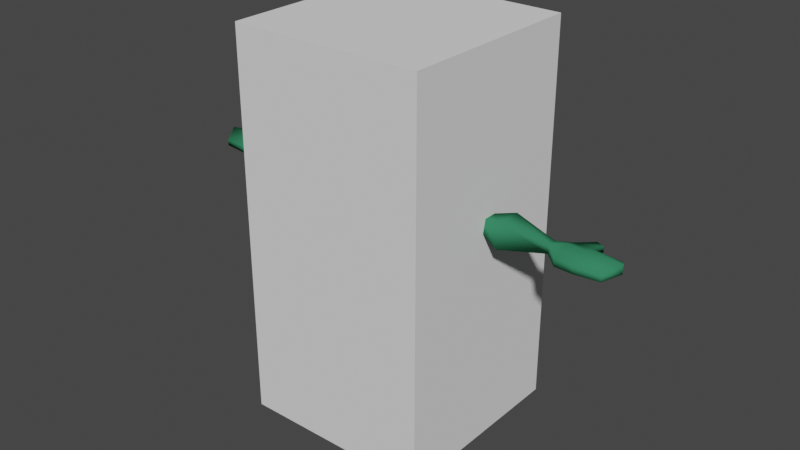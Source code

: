 # Source: kappa2.blend  (saved by Blender 2.92.15; exported with 4.5.12 LTS)
import bpy
from mathutils import Matrix  # noqa: F401  (used for matrix-valued properties, if any)

bpy.ops.wm.read_factory_settings(use_empty=True)
scene = bpy.context.scene
scene.name = 'Scene'

# ---- collections
col_collection = bpy.data.collections.new('Collection'); scene.collection.children.link(col_collection)

# ---- materials (node trees are filled in below, after node groups)
mat_skin = bpy.data.materials.new('Skin')
mat_skin.alpha_threshold = 0.0
mat_skin.use_transparent_shadow = False
mat_skin.line_color = (0.0, 0.0, 0.0, 1.0)
mat_beak = bpy.data.materials.new('Beak')
mat_beak.use_transparent_shadow = False
mat_shell = bpy.data.materials.new('Shell')
mat_shell.use_transparent_shadow = False

# ---- node groups
ng_auto_smooth = bpy.data.node_groups.new('Auto Smooth', 'GeometryNodeTree')
_s = ng_auto_smooth.interface.new_socket(name='Geometry', in_out='OUTPUT', socket_type='NodeSocketGeometry')
_s = ng_auto_smooth.interface.new_socket(name='Geometry', in_out='INPUT', socket_type='NodeSocketGeometry')
_s = ng_auto_smooth.interface.new_socket(name='Angle', in_out='INPUT', socket_type='NodeSocketFloat')
_s.subtype = 'ANGLE'
_s.min_value = 0.0
_s.max_value = 3.142
ng_auto_smooth.is_modifier = True
_N = ng_auto_smooth.nodes; _L = ng_auto_smooth.links
n0 = _N.new('NodeGroupOutput'); n0.name = 'Group Output'; n0.location = (480, -100)
n1 = _N.new('NodeGroupInput'); n1.name = 'Group Input'; n1.location = (-420, -300)
n2 = _N.new('NodeGroupInput'); n2.name = 'Group Input.001'; n2.location = (-60, -100)
n3 = _N.new('GeometryNodeSetShadeSmooth'); n3.name = 'Set Shade Smooth'; n3.location = (120, -100)
n3.domain = 'EDGE'
n4 = _N.new('GeometryNodeSetShadeSmooth'); n4.name = 'Set Shade Smooth.001'; n4.location = (300, -100)
n5 = _N.new('GeometryNodeInputMeshEdgeAngle'); n5.name = 'Edge Angle'; n5.location = (-420, -220)
n6 = _N.new('GeometryNodeInputEdgeSmooth'); n6.name = 'Is Edge Smooth'; n6.location = (-60, -160)
n7 = _N.new('GeometryNodeInputShadeSmooth'); n7.name = 'Is Face Smooth'; n7.location = (-240, -340)
n8 = _N.new('FunctionNodeBooleanMath'); n8.name = 'Boolean Math'; n8.location = (-60, -220)
n9 = _N.new('FunctionNodeCompare'); n9.name = 'Compare'; n9.location = (-240, -180)
n9.operation = 'LESS_EQUAL'
_L.new(n5.outputs[0], n9.inputs[0])
_L.new(n4.outputs[0], n0.inputs[0])
_L.new(n1.outputs[1], n9.inputs[1])
_L.new(n9.outputs[0], n8.inputs[0])
_L.new(n7.outputs[0], n8.inputs[1])
_L.new(n2.outputs[0], n3.inputs[0])
_L.new(n6.outputs[0], n3.inputs[1])
_L.new(n3.outputs[0], n4.inputs[0])
_L.new(n8.outputs[0], n3.inputs[2])
n0.is_active_output = True

# ---- material node trees
mat_skin.use_nodes = True; mat_skin.node_tree.nodes.clear()
_N = mat_skin.node_tree.nodes; _L = mat_skin.node_tree.links
n0 = _N.new('ShaderNodeOutputMaterial'); n0.name = 'Material Output'; n0.location = (300, 300)
n1 = _N.new('ShaderNodeBsdfPrincipled'); n1.name = 'Principled BSDF'; n1.location = (10, 300)
n1.distribution = 'GGX'
n1.subsurface_method = 'BURLEY'
n1.inputs[0].default_value = (0.03555, 0.2079, 0.1039, 1.0)
n1.inputs[3].default_value = 1.45
n1.inputs[13].default_value = 0.0
n1.inputs[27].default_value = (0.0, 0.0, 0.0, 1.0)
n1.inputs[28].default_value = 1.0
_L.new(n1.outputs[0], n0.inputs[0])
n0.is_active_output = True
mat_beak.use_nodes = True; mat_beak.node_tree.nodes.clear()
_N = mat_beak.node_tree.nodes; _L = mat_beak.node_tree.links
n0 = _N.new('ShaderNodeBsdfPrincipled'); n0.name = 'Principled BSDF'; n0.location = (10, 300)
n0.distribution = 'GGX'
n0.subsurface_method = 'BURLEY'
n0.inputs[0].default_value = (0.3032, 0.2503, 0.08687, 1.0)
n0.inputs[2].default_value = 1.0
n0.inputs[3].default_value = 1.45
n0.inputs[13].default_value = 0.25
n0.inputs[27].default_value = (0.0, 0.0, 0.0, 1.0)
n0.inputs[28].default_value = 1.0
n1 = _N.new('ShaderNodeOutputMaterial'); n1.name = 'Material Output'; n1.location = (300, 300)
_L.new(n0.outputs[0], n1.inputs[0])
n1.is_active_output = True
mat_shell.use_nodes = True; mat_shell.node_tree.nodes.clear()
_N = mat_shell.node_tree.nodes; _L = mat_shell.node_tree.links
n0 = _N.new('ShaderNodeBsdfPrincipled'); n0.name = 'Principled BSDF'; n0.location = (10, 300)
n0.distribution = 'GGX'
n0.subsurface_method = 'BURLEY'
n0.inputs[0].default_value = (0.0167, 0.03106, 0.02322, 1.0)
n0.inputs[2].default_value = 1.0
n0.inputs[3].default_value = 1.45
n0.inputs[13].default_value = 0.2
n0.inputs[27].default_value = (0.0, 0.0, 0.0, 1.0)
n0.inputs[28].default_value = 1.0
n1 = _N.new('ShaderNodeOutputMaterial'); n1.name = 'Material Output'; n1.location = (300, 300)
_L.new(n0.outputs[0], n1.inputs[0])
n1.is_active_output = True

# ---- world
world_world = bpy.data.worlds.new('World'); scene.world = world_world
world_world.use_nodes = True; world_world.node_tree.nodes.clear()
_N = world_world.node_tree.nodes; _L = world_world.node_tree.links
n0 = _N.new('ShaderNodeOutputWorld'); n0.name = 'World Output'; n0.location = (300, 300)
n1 = _N.new('ShaderNodeBackground'); n1.name = 'Background'; n1.location = (10, 300)
n1.inputs[0].default_value = (0.05088, 0.05088, 0.05088, 1.0)
_L.new(n1.outputs[0], n0.inputs[0])
n0.is_active_output = True
world_world.color = (0.05088, 0.05088, 0.05088)
world_world.use_sun_shadow = False
world_world.sun_shadow_jitter_overblur = 0.0

# ---- meshes
me_cube = bpy.data.meshes.new('Cube')
me_cube.from_pydata([(1.273e-17, 0.5466, 0.7087), (0.0, 0.763, -4.371e-08), (0.0, 0.6039, -0.7071), (0.4172, 0.1911, 0.7892), (0.5027, 0.2216, 0.5607), (0.4467, 0.1695, -0.737), (0.4978, -0.08024, 0.8463), (0.5824, -0.1125, 0.5737), (0.3863, -0.1715, -0.7485), (-1.079e-07, -0.7305, 1.005), (-1.627e-07, -1.0, 0.204), (-1.031e-07, -0.7071, -0.7071), (-2.384e-07, 0.302, -0.8707), (-4.172e-07, -0.3536, -0.8707), (2.66e-08, 0.4247, 0.8347), (1.192e-07, -0.2409, 1.279), (0.5303, -0.3353, 1.005), (0.7636, -0.5, 0.204), (1.726, 0.1812, 0.761), (1.721, 0.1848, 0.5433), (1.726, -0.03474, 0.761), (1.721, -0.0772, 0.5433), (2.962, 0.1383, 0.7106), (2.959, 0.1409, 0.5553), (2.962, -0.01563, 0.7106), (2.959, -0.04591, 0.5553), (0.51, -0.3536, -0.7071), (0.51, 0.302, -0.7071), (0.1726, 0.2211, -0.8294), (0.1122, -0.1199, -0.8408), (0.289, 0.09125, -3.012), (0.2284, -0.1856, -3.097), (0.4818, -0.2198, -3.106), (0.5423, 0.05704, -3.022), (0.26, 0.3783, -3.199), (0.04743, -0.3221, -3.552), (0.5971, -0.3836, -3.552), (0.7521, 0.3253, -3.294), (0.2883, 0.9924, -3.343), (0.2783, 1.128, -3.552), (1.027, 0.7648, -3.552), (0.9355, 0.6445, -3.394), (0.2439, 0.1985, -1.767), (0.2597, 0.1851, -1.997), (0.2087, -0.1261, -2.069), (0.1746, -0.12, -1.689), (0.406, -0.1615, -1.693), (0.4174, -0.1631, -2.079), (0.4666, 0.1482, -2.007), (0.4614, 0.1591, -1.777), (0.2261, 0.2273, -1.881), (0.1991, -0.09897, -1.882), (0.4115, -0.1369, -1.892), (0.5005, 0.178, -1.894), (0.08164, -0.1448, -1.329), (0.1475, 0.3292, -1.201), (0.5461, 0.2254, -1.13), (0.4386, -0.2416, -1.261), (0.1766, 0.2362, -2.282), (0.587, 0.1777, -2.3), (0.07944, -0.2552, -2.474), (0.491, -0.3135, -2.491), (0.7063, 0.2726, 0.4885), (0.7196, -0.1754, 0.4907), (0.7331, 0.307, 0.9161), (0.7331, -0.1373, 0.9161), (1.31, 0.2745, 0.4841), (1.301, 0.2682, 0.8585), (1.301, -0.1049, 0.8585), (1.31, -0.1782, 0.4841), (2.137, 0.3027, 0.4217), (2.137, -0.2335, 0.4217), (2.147, 0.2952, 0.8672), (2.147, -0.1466, 0.8672), (1.021, -0.1359, 0.5293), (1.021, 0.238, 0.5293), (1.032, 0.2328, 0.837), (1.032, -0.07531, 0.837), (3.196, 0.2924, 0.6986), (3.194, 0.2995, 0.5433), (3.195, -0.2454, 0.6641), (3.192, -0.2454, 0.5088), (3.524, 0.2933, 0.6986), (3.522, 0.3004, 0.5433), (3.537, -0.2569, 0.6412), (3.535, -0.2569, 0.5031), (4.068, 0.2651, 0.6738), (4.065, 0.272, 0.5681), (3.993, -0.2104, 0.6164), (3.99, -0.2104, 0.5107), (3.447, 0.5792, 0.6738), (3.446, 0.5864, 0.5681), (3.597, 0.5152, 0.6738), (3.596, 0.5225, 0.5681), (3.195, 0.09064, 0.7606), (4.162, 0.1067, 0.7358), (4.158, 0.1088, 0.5681), (3.554, 0.09333, 0.7606), (3.544, 0.08124, 0.5727), (3.271, 0.08226, 0.4667), (0.2167, 0.2649, 0.8934), (0.2189, 0.0817, 0.9944), (8.23e-08, -0.05946, 1.07), (5.963e-08, -0.003711, 1.264), (2.66e-08, 0.4165, 1.174), (0.1644, 0.2945, 1.176), (0.1829, 0.1067, 1.185), (-2.785e-09, 1.016, 2.227), (-1.49e-08, 1.144, 1.63), (3.865e-09, 0.8358, 1.188), (0.5657, 0.8773, 1.877), (0.523, 0.8213, 1.387), (0.578, -0.0888, 1.871), (0.5125, -0.02316, 1.431), (-2.086e-07, -0.3302, 1.938), (-1.341e-07, -0.2796, 1.409), (0.6651, 0.362, 1.335), (0.712, 0.3729, 1.82), (-1.49e-08, 1.026, 1.338), (-1.49e-08, 1.281, 1.518), (-1.49e-08, 1.416, 1.271), (0.3601, 1.107, 1.332), (-1.49e-08, 1.16, 1.828), (0.0, 1.268, 1.284), (0.0, 1.036, 1.199), (0.4019, 0.9478, 1.339), (0.4131, 0.7292, 1.212), (1.716e-08, 0.5906, 1.13), (1.023e-07, -0.1108, 1.089), (0.51, -0.2505, -0.7071), (-3.865e-07, -0.2409, -0.8707), (-2.98e-08, 0.7613, 2.397), (-1.341e-07, 0.08562, 2.397), (0.3648, 0.4321, 2.397), (0.284, 0.6718, 2.397), (0.2736, 0.1915, 2.397), (1.49e-08, 0.6944, 2.271), (0.0, 0.4426, 2.191), (-1.49e-08, 0.15, 2.271), (0.2716, 0.4366, 2.271), (0.2003, 0.6371, 2.271), (0.1955, 0.2275, 2.271), (0.3564, 0.3342, 0.7839), (0.5994, 0.4031, -4.371e-08), (0.5052, -0.2027, 0.9544), (0.7636, -0.3233, 0.1624), (0.5634, 0.4173, 2.228), (0.5634, 0.4173, 2.228), (0.446, 0.7756, 2.24), (-1.609e-07, -0.1233, 2.27), (-1.609e-07, -0.1233, 2.27), (0.4495, 0.05998, 2.245), (0.4495, 0.05998, 2.245)], [], [(2, 1, 143, 27), (59, 61, 32, 33), (1, 0, 142, 143), (27, 143, 145, 129), (69, 66, 19, 21), (26, 17, 10, 11), (17, 16, 9, 10), (27, 12, 2), (11, 13, 26), (16, 15, 9), (71, 70, 23, 25), (66, 67, 18, 19), (67, 68, 20, 18), (68, 69, 21, 20), (25, 23, 99, 81), (70, 72, 22, 23), (72, 73, 24, 22), (73, 71, 25, 24), (8, 5, 27, 129), (28, 29, 130, 12), (29, 8, 129, 130), (5, 28, 12, 27), (61, 60, 31, 32), (58, 59, 33, 30), (60, 58, 30, 31), (30, 33, 37, 34), (55, 56, 49, 42), (56, 57, 46, 49), (57, 54, 45, 46), (36, 35, 39, 40), (33, 32, 36, 37), (32, 31, 35, 36), (31, 30, 34, 35), (39, 38, 41, 40), (35, 34, 38, 39), (34, 37, 41, 38), (37, 36, 40, 41), (50, 51, 45, 42), (52, 53, 49, 46), (52, 51, 44, 47), (50, 53, 48, 43), (54, 55, 42, 45), (42, 49, 53, 50), (46, 45, 51, 52), (47, 48, 53, 52), (43, 44, 51, 50), (29, 28, 55, 54), (8, 29, 54, 57), (5, 8, 57, 56), (28, 5, 56, 55), (44, 43, 58, 60), (43, 48, 59, 58), (47, 44, 60, 61), (48, 47, 61, 59), (6, 7, 63, 65), (3, 6, 65, 64), (4, 3, 64, 62), (7, 4, 62, 63), (77, 74, 69, 68), (76, 77, 68, 67), (75, 76, 67, 66), (74, 75, 66, 69), (20, 21, 71, 73), (18, 20, 73, 72), (19, 18, 72, 70), (21, 19, 70, 71), (63, 62, 75, 74), (62, 64, 76, 75), (64, 65, 77, 76), (65, 63, 74, 77), (81, 99, 98, 85), (23, 22, 78, 79), (22, 94, 78), (24, 25, 81, 80), (82, 97, 95, 86), (79, 78, 90, 91), (78, 94, 97, 82), (80, 81, 85, 84), (87, 86, 95, 96), (84, 85, 89, 88), (85, 98, 96, 89), (83, 82, 86, 87), (91, 90, 92, 93), (78, 82, 92, 90), (83, 79, 91, 93), (82, 83, 93, 92), (97, 94, 80, 84), (95, 97, 84, 88), (96, 95, 88, 89), (94, 22, 24, 80), (99, 23, 79), (96, 98, 83, 87), (98, 99, 79, 83), (0, 14, 100, 142), (144, 101, 102, 128), (102, 101, 106, 103), (100, 14, 104, 105), (101, 100, 105, 106), (111, 109, 124, 125), (116, 117, 112, 113), (133, 134, 140, 139), (117, 147, 151, 112), (113, 112, 114, 115), (112, 151, 149, 114), (105, 126, 111, 116), (110, 148, 147, 117), (107, 131, 134, 148), (111, 110, 117, 116), (119, 121, 120), (111, 118, 120, 121), (108, 111, 121, 119), (108, 122, 110, 111), (110, 122, 107, 148), (124, 123, 125), (118, 111, 125, 123), (106, 113, 115, 103), (105, 104, 127, 126), (113, 106, 105, 116), (111, 126, 109), (126, 127, 109), (142, 100, 101, 144), (16, 144, 128, 15), (129, 145, 17, 26), (144, 16, 17, 145), (130, 129, 26, 13), (132, 135, 141, 138), (133, 135, 152, 146), (148, 134, 133, 146), (152, 135, 132, 150), (137, 138, 141), (139, 140, 137), (135, 133, 139, 141), (134, 131, 136, 140), (137, 140, 136), (141, 139, 137), (3, 4, 143, 142), (7, 6, 144, 145), (6, 3, 142, 144), (4, 7, 145, 143)])
me_cube.polygons.foreach_set('use_smooth', [True] * 139)
me_cube.polygons.foreach_set('material_index', [1, 0, 1, 1, 0, 2, 2, 1, 2, 2, 0, 0, 0, 0, 0, 0, 0, 0, 0, 0, 0, 0, 0, 0, 0, 0, 0, 0, 0, 0, 0, 0, 0, 0, 0, 0, 0, 0, 0, 0, 0, 0, 0, 0, 0, 0, 0, 0, 0, 0, 0, 0, 0, 0, 0, 0, 0, 0, 0, 0, 0, 0, 0, 0, 0, 0, 0, 0, 0, 0, 0, 0, 0, 0, 0, 0, 0, 0, 0, 0, 0, 0, 0, 0, 0, 0, 0, 0, 0, 0, 0, 0, 0, 1, 0, 0, 0, 0, 1, 0, 0, 0, 0, 0, 0, 0, 0, 0, 1, 1, 1, 0, 0, 1, 1, 0, 0, 0, 0, 0, 0, 2, 2, 2, 2, 0, 0, 0, 0, 0, 0, 0, 0, 0, 0, 1, 1, 1, 1])
_k = set([(6, 7), (13, 26), (15, 16), (16, 17), (17, 26), (108, 111), (111, 121), (120, 121), (128, 144), (129, 130), (129, 145), (131, 134), (132, 135), (133, 134), (133, 135), (144, 145)])
me_cube.attributes.new('sharp_edge', 'BOOLEAN', 'EDGE').data.foreach_set('value', [ (min(e.vertices), max(e.vertices)) in _k for e in me_cube.edges])
_uv = me_cube.uv_layers.new(name='UVMap')
_uv.uv.foreach_set('vector', [0.6667, 0.25, 0.6667, 0.5, 0.5155, 0.5, 0.5, 0.25, 0.5175, 0.25, 0.4287, 0.25, 0.4287, 0.25, 0.5175, 0.25, 0.6667, 0.5, 0.6667, 0.75, 0.5324, 0.75, 0.5155, 0.5, 0.5, 0.25, 0.5155, 0.5, 0.3673, 0.5, 0.3595, 0.25, 0.3778, 0.5715, 0.4559, 0.5715, 0.4561, 0.5668, 0.3776, 0.5659, 0.3333, 0.25, 0.3333, 0.5, 0.1667, 0.5, 0.1667, 0.25, 0.3333, 0.5, 0.3333, 0.73, 0.1667, 0.73, 0.1667, 0.5, 0.5, 0.25, 0.6667, 0.25, 0.5, 0.25, 1.0, 0.25, 0.6667, 0.25, 0.3333, 0.25, 0.3333, 0.73, 0.6667, 0.75, 0.2941, 0.75, 0.3766, 0.535, 0.4569, 0.5406, 0.4559, 0.5715, 0.3778, 0.5715, 0.4559, 0.5715, 0.4525, 0.6785, 0.4524, 0.6831, 0.4561, 0.5668, 0.4525, 0.6785, 0.3812, 0.6785, 0.3813, 0.6822, 0.4524, 0.6831, 0.3812, 0.6785, 0.3778, 0.5715, 0.3776, 0.5659, 0.3813, 0.6822, 0.3778, 0.5715, 0.4559, 0.5715, 0.4218, 0.5715, 0.3778, 0.5715, 0.4569, 0.5406, 0.4516, 0.7083, 0.4525, 0.6785, 0.4559, 0.5715, 0.4516, 0.7083, 0.3819, 0.7026, 0.3812, 0.6785, 0.4525, 0.6785, 0.3819, 0.7026, 0.3766, 0.535, 0.3778, 0.5715, 0.3812, 0.6785, 0.4287, 0.25, 0.5175, 0.25, 0.5, 0.25, 0.3999, 0.25, 0.6206, 0.25, 0.5998, 0.25, 0.664, 0.25, 0.6667, 0.25, 0.5998, 0.25, 0.4287, 0.25, 0.3999, 0.25, 0.6349, 0.25, 0.5175, 0.25, 0.6206, 0.25, 0.6667, 0.25, 0.5, 0.25, 0.4287, 0.25, 0.5998, 0.25, 0.5998, 0.25, 0.4287, 0.25, 0.6206, 0.25, 0.5175, 0.25, 0.5175, 0.25, 0.6206, 0.25, 0.5998, 0.25, 0.6206, 0.25, 0.6206, 0.25, 0.5998, 0.25, 0.6206, 0.25, 0.5175, 0.25, 0.5175, 0.25, 0.6206, 0.25, 0.6355, 0.25, 0.5027, 0.25, 0.5175, 0.25, 0.6206, 0.25, 0.5027, 0.25, 0.4084, 0.25, 0.4287, 0.25, 0.5175, 0.25, 0.4084, 0.25, 0.6202, 0.25, 0.5998, 0.25, 0.4287, 0.25, 0.4287, 0.25, 0.5998, 0.25, 0.5998, 0.25, 0.4287, 0.25, 0.5175, 0.25, 0.4287, 0.25, 0.4287, 0.25, 0.5175, 0.25, 0.4287, 0.25, 0.5998, 0.25, 0.5998, 0.25, 0.4287, 0.25, 0.5998, 0.25, 0.6206, 0.25, 0.6206, 0.25, 0.5998, 0.25, 0.5998, 0.25, 0.6206, 0.25, 0.5175, 0.25, 0.4287, 0.25, 0.5998, 0.25, 0.6206, 0.25, 0.6206, 0.25, 0.5998, 0.25, 0.6206, 0.25, 0.5175, 0.25, 0.5175, 0.25, 0.6206, 0.25, 0.5175, 0.25, 0.4287, 0.25, 0.4287, 0.25, 0.5175, 0.25, 0.6206, 0.25, 0.5998, 0.25, 0.5998, 0.25, 0.6206, 0.25, 0.4287, 0.25, 0.5175, 0.25, 0.5175, 0.25, 0.4287, 0.25, 0.4287, 0.25, 0.5998, 0.25, 0.5998, 0.25, 0.4287, 0.25, 0.6206, 0.25, 0.5175, 0.25, 0.5175, 0.25, 0.6206, 0.25, 0.6202, 0.25, 0.6355, 0.25, 0.6206, 0.25, 0.5998, 0.25, 0.6206, 0.25, 0.5175, 0.25, 0.5175, 0.25, 0.6206, 0.25, 0.4287, 0.25, 0.5998, 0.25, 0.5998, 0.25, 0.4287, 0.25, 0.4287, 0.25, 0.5175, 0.25, 0.5175, 0.25, 0.4287, 0.25, 0.6206, 0.25, 0.5998, 0.25, 0.5998, 0.25, 0.6206, 0.25, 0.5998, 0.25, 0.6206, 0.25, 0.6355, 0.25, 0.6202, 0.25, 0.4287, 0.25, 0.5998, 0.25, 0.6202, 0.25, 0.4084, 0.25, 0.5175, 0.25, 0.4287, 0.25, 0.4084, 0.25, 0.5027, 0.25, 0.6206, 0.25, 0.5175, 0.25, 0.5027, 0.25, 0.6355, 0.25, 0.5998, 0.25, 0.6206, 0.25, 0.6206, 0.25, 0.5998, 0.25, 0.6206, 0.25, 0.5175, 0.25, 0.5175, 0.25, 0.6206, 0.25, 0.4287, 0.25, 0.5998, 0.25, 0.5998, 0.25, 0.4287, 0.25, 0.5175, 0.25, 0.4287, 0.25, 0.4287, 0.25, 0.5175, 0.25, 0.3812, 0.6785, 0.3787, 0.583, 0.3779, 0.5734, 0.3812, 0.6785, 0.4525, 0.6785, 0.3812, 0.6785, 0.3812, 0.6785, 0.4525, 0.6785, 0.4547, 0.5851, 0.4525, 0.6785, 0.4525, 0.6785, 0.4557, 0.5738, 0.3787, 0.583, 0.4547, 0.5851, 0.4557, 0.5738, 0.3779, 0.5734, 0.3812, 0.6785, 0.3778, 0.5715, 0.3778, 0.5715, 0.3812, 0.6785, 0.4525, 0.6785, 0.3812, 0.6785, 0.3812, 0.6785, 0.4525, 0.6785, 0.4559, 0.5715, 0.4525, 0.6785, 0.4525, 0.6785, 0.4559, 0.5715, 0.3778, 0.5715, 0.4559, 0.5715, 0.4559, 0.5715, 0.3778, 0.5715, 0.3813, 0.6822, 0.3776, 0.5659, 0.3766, 0.535, 0.3819, 0.7026, 0.4524, 0.6831, 0.3813, 0.6822, 0.3819, 0.7026, 0.4516, 0.7083, 0.4561, 0.5668, 0.4524, 0.6831, 0.4516, 0.7083, 0.4569, 0.5406, 0.3776, 0.5659, 0.4561, 0.5668, 0.4569, 0.5406, 0.3766, 0.535, 0.3779, 0.5734, 0.4557, 0.5738, 0.4559, 0.5715, 0.3778, 0.5715, 0.4557, 0.5738, 0.4525, 0.6785, 0.4525, 0.6785, 0.4559, 0.5715, 0.4525, 0.6785, 0.3812, 0.6785, 0.3812, 0.6785, 0.4525, 0.6785, 0.3812, 0.6785, 0.3779, 0.5734, 0.3778, 0.5715, 0.3812, 0.6785, 0.3778, 0.5715, 0.4218, 0.5715, 0.4245, 0.5715, 0.3778, 0.5715, 0.4559, 0.5715, 0.4525, 0.6785, 0.4525, 0.6785, 0.4559, 0.5715, 0.4525, 0.6785, 0.4215, 0.6785, 0.4525, 0.6785, 0.3812, 0.6785, 0.3778, 0.5715, 0.3778, 0.5715, 0.3812, 0.6785, 0.4525, 0.6785, 0.4253, 0.6785, 0.4243, 0.6785, 0.4525, 0.6785, 0.4559, 0.5715, 0.4525, 0.6785, 0.4525, 0.6785, 0.4559, 0.5715, 0.4525, 0.6785, 0.4215, 0.6785, 0.4253, 0.6785, 0.4525, 0.6785, 0.3812, 0.6785, 0.3778, 0.5715, 0.3778, 0.5715, 0.3812, 0.6785, 0.4559, 0.5715, 0.4525, 0.6785, 0.4243, 0.6785, 0.4245, 0.5715, 0.3812, 0.6785, 0.3778, 0.5715, 0.3778, 0.5715, 0.3812, 0.6785, 0.3778, 0.5715, 0.4245, 0.5715, 0.4245, 0.5715, 0.3778, 0.5715, 0.4559, 0.5715, 0.4525, 0.6785, 0.4525, 0.6785, 0.4559, 0.5715, 0.4559, 0.5715, 0.4525, 0.6785, 0.4525, 0.6785, 0.4559, 0.5715, 0.4525, 0.6785, 0.4525, 0.6785, 0.4525, 0.6785, 0.4525, 0.6785, 0.4559, 0.5715, 0.4559, 0.5715, 0.4559, 0.5715, 0.4559, 0.5715, 0.4525, 0.6785, 0.4559, 0.5715, 0.4559, 0.5715, 0.4525, 0.6785, 0.4253, 0.6785, 0.4215, 0.6785, 0.3812, 0.6785, 0.3812, 0.6785, 0.4243, 0.6785, 0.4253, 0.6785, 0.3812, 0.6785, 0.3812, 0.6785, 0.4245, 0.5715, 0.4243, 0.6785, 0.3812, 0.6785, 0.3778, 0.5715, 0.4215, 0.6785, 0.4525, 0.6785, 0.3812, 0.6785, 0.3812, 0.6785, 0.4218, 0.5715, 0.4559, 0.5715, 0.4559, 0.5715, 0.4245, 0.5715, 0.4245, 0.5715, 0.4559, 0.5715, 0.4559, 0.5715, 0.4245, 0.5715, 0.4218, 0.5715, 0.4559, 0.5715, 0.4559, 0.5715, 0.8333, 0.75, 0.7961, 0.75, 0.6486, 0.75, 0.5324, 0.75, 0.4203, 0.743, 0.6053, 0.75, 0.7183, 0.75, 0.6903, 0.75, 0.7183, 0.75, 0.6053, 0.75, 0.6099, 0.75, 0.7326, 0.75, 0.6486, 0.75, 0.7961, 0.75, 0.7961, 0.75, 0.6584, 0.75, 0.6053, 0.75, 0.6486, 0.75, 0.6584, 0.75, 0.6099, 0.75, 0.5, 0.25, 0.5684, 0.25, 0.591, 0.25, 0.5, 0.25, 0.4167, 0.25, 0.4167, 0.5, 0.3333, 0.5, 0.3333, 0.25, 0.4167, 0.75, 0.49, 0.75, 0.4672, 0.75, 0.4167, 0.75, 0.4167, 0.5, 0.4167, 0.7179, 0.3333, 0.7147, 0.3333, 0.5, 0.3333, 0.25, 0.3333, 0.5, 0.1667, 0.5, 0.2466, 0.25, 0.3333, 0.5, 0.3333, 0.7147, 0.1667, 0.6602, 0.1667, 0.5, 0.4626, 0.25, 0.5054, 0.25, 0.5, 0.25, 0.4167, 0.25, 0.5, 0.4154, 0.5, 0.707, 0.4167, 0.7179, 0.4167, 0.5, 0.6667, 0.6977, 0.5628, 0.75, 0.49, 0.75, 0.5, 0.707, 0.5, 0.25, 0.5, 0.4154, 0.4167, 0.5, 0.4167, 0.25, 0.6667, 0.4154, 0.53, 0.2584, 0.6667, 0.2967, 0.5, 0.25, 0.6667, 0.2967, 0.6667, 0.2967, 0.53, 0.2584, 0.6667, 0.4154, 0.5, 0.25, 0.53, 0.2584, 0.6667, 0.4154, 0.6667, 0.4154, 0.6667, 0.4701, 0.5, 0.4154, 0.5, 0.25, 0.5, 0.4154, 0.6667, 0.4701, 0.6667, 0.6977, 0.5, 0.707, 0.6667, 0.25, 0.6667, 0.2967, 0.5, 0.25, 0.6667, 0.2967, 0.5, 0.25, 0.5, 0.25, 0.6667, 0.2967, 0.4024, 0.25, 0.3333, 0.25, 0.1667, 0.25, 0.2601, 0.25, 0.4626, 0.25, 0.5409, 0.25, 0.5523, 0.25, 0.5054, 0.25, 0.3333, 0.25, 0.4024, 0.25, 0.421, 0.25, 0.4167, 0.25, 0.5, 0.25, 0.5054, 0.25, 0.5684, 0.25, 0.5054, 0.25, 0.5523, 0.25, 0.5684, 0.25, 0.4844, 0.75, 0.6486, 0.75, 0.6053, 0.75, 0.4233, 0.7575, 0.3333, 0.73, 0.4203, 0.743, 0.6903, 0.75, 0.6667, 0.75, 0.3595, 0.25, 0.3673, 0.5, 0.3333, 0.5, 0.3333, 0.25, 0.3622, 0.7189, 0.3333, 0.73, 0.3333, 0.5, 0.3778, 0.5715, 0.6349, 0.25, 0.3595, 0.25, 0.3333, 0.25, 0.6667, 0.25, 0.2323, 0.7291, 0.3313, 0.75, 0.3523, 0.75, 0.298, 0.75, 0.4167, 0.75, 0.3313, 0.75, 0.3333, 0.7147, 0.4167, 0.7179, 0.5, 0.707, 0.49, 0.75, 0.4167, 0.75, 0.4167, 0.7179, 0.3333, 0.7147, 0.3313, 0.75, 0.2323, 0.7291, 0.1667, 0.6602, 0.4167, 0.75, 0.298, 0.75, 0.3523, 0.75, 0.4167, 0.75, 0.4672, 0.75, 0.4167, 0.75, 0.3313, 0.75, 0.4167, 0.75, 0.4167, 0.75, 0.3523, 0.75, 0.49, 0.75, 0.5628, 0.75, 0.499, 0.75, 0.4672, 0.75, 0.4167, 0.75, 0.4672, 0.75, 0.499, 0.75, 0.3523, 0.75, 0.4167, 0.75, 0.4167, 0.75, 0.4309, 0.6883, 0.4501, 0.6251, 0.5155, 0.5, 0.4844, 0.75, 0.3977, 0.6252, 0.3998, 0.6888, 0.4233, 0.7575, 0.3673, 0.5, 0.3998, 0.6888, 0.4309, 0.6883, 0.4844, 0.75, 0.4233, 0.7575, 0.4501, 0.6251, 0.3977, 0.6252, 0.3673, 0.5, 0.5155, 0.5])
me_cube.materials.append(mat_skin)
me_cube.materials.append(mat_beak)
me_cube.materials.append(mat_shell)
me_cube.use_remesh_preserve_volume = False
me_cube.use_remesh_preserve_attributes = False
me_cube.use_mirror_vertex_groups = False
me_cube.update()
me_cube_001 = bpy.data.meshes.new('Cube.001')
me_cube_001.from_pydata([(-0.5, -0.5, -0.5), (-0.5, -0.5, 0.5), (-0.5, 0.5, -0.5), (-0.5, 0.5, 0.5), (0.5, -0.5, -0.5), (0.5, -0.5, 0.5), (0.5, 0.5, -0.5), (0.5, 0.5, 0.5)], [], [(0, 1, 3, 2), (2, 3, 7, 6), (6, 7, 5, 4), (4, 5, 1, 0), (2, 6, 4, 0), (7, 3, 1, 5)])
_uv = me_cube_001.uv_layers.new(name='UVMap')
_uv.uv.foreach_set('vector', [0.375, 0.0, 0.625, 0.0, 0.625, 0.25, 0.375, 0.25, 0.375, 0.25, 0.625, 0.25, 0.625, 0.5, 0.375, 0.5, 0.375, 0.5, 0.625, 0.5, 0.625, 0.75, 0.375, 0.75, 0.375, 0.75, 0.625, 0.75, 0.625, 1.0, 0.375, 1.0, 0.125, 0.5, 0.375, 0.5, 0.375, 0.75, 0.125, 0.75, 0.625, 0.5, 0.875, 0.5, 0.875, 0.75, 0.625, 0.75])
me_cube_001.use_remesh_fix_poles = True
me_cube_001.use_remesh_preserve_attributes = False
me_cube_001.use_mirror_vertex_groups = False
me_cube_001.update()
me_cube_002 = bpy.data.meshes.new('Cube.002')
me_cube_002.from_pydata([(0.446, 0.7756, 2.24), (0.4495, 0.05998, 2.245), (-1.609e-07, -0.1233, 2.27), (0.5634, 0.4173, 2.228), (0.6468, 0.8359, 1.926), (0.5956, -0.103, 1.926), (0.0, -0.3966, 1.926), (0.7746, 0.3848, 1.926), (0.7149, 0.8455, 1.42), (0.6397, -0.1549, 1.42), (0.0, -0.4536, 1.42), (0.8428, 0.3894, 1.42), (0.5634, 0.4173, 2.228), (0.5634, 0.4173, 2.228), (0.5634, 0.4173, 2.228), (0.446, 0.7756, 2.24), (-1.609e-07, -0.1233, 2.27), (-1.609e-07, -0.1233, 2.27), (0.4495, 0.05998, 2.245), (0.4495, 0.05998, 2.245), (0.4495, 0.05998, 2.245), (0.7746, 0.3848, 1.926), (0.7746, 0.3848, 1.926), (0.7746, 0.3848, 1.926), (0.6468, 0.8359, 1.926), (0.0, -0.3966, 1.926), (0.5956, -0.103, 1.926), (0.5956, -0.103, 1.926), (0.5956, -0.103, 1.926), (0.8428, 0.3894, 1.42), (0.6397, -0.1549, 1.42)], [(12, 15), (17, 19), (19, 12), (13, 15), (18, 13), (16, 18)], [(14, 20, 27, 22), (1, 2, 25, 26), (0, 3, 21, 24), (23, 28, 9, 11), (5, 6, 10, 30), (4, 7, 29, 8)])
me_cube_002.polygons.foreach_set('use_smooth', [True] * 6)
me_cube_002.polygons.foreach_set('material_index', [2, 2, 2, 2, 2, 2])
_uv = me_cube_002.uv_layers.new(name='UVMap')
_uv.uv.foreach_set('vector', [0.4167, 0.7179, 0.3333, 0.7147, 0.3187, 0.7099, 0.4152, 0.7166, 0.3333, 0.7147, 0.1667, 0.6602, 0.1667, 0.6602, 0.3187, 0.7099, 0.5, 0.707, 0.4167, 0.7179, 0.4152, 0.7166, 0.5, 0.707, 0.4152, 0.7166, 0.3187, 0.7099, 0.304, 0.7051, 0.4133, 0.7162, 0.3187, 0.7099, 0.1667, 0.6602, 0.1667, 0.6602, 0.304, 0.7051, 0.5, 0.707, 0.4152, 0.7166, 0.4133, 0.7162, 0.5, 0.707])
me_cube_002.materials.append(mat_skin)
me_cube_002.materials.append(mat_beak)
me_cube_002.materials.append(mat_shell)
me_cube_002.use_remesh_preserve_volume = False
me_cube_002.use_remesh_preserve_attributes = False
me_cube_002.use_mirror_vertex_groups = False
me_cube_002.update()

# ---- objects
ob_cube = bpy.data.objects.new('Cube', me_cube)
ob_cube_001 = bpy.data.objects.new('Cube.001', me_cube_001)
ob_cube_002 = bpy.data.objects.new('Cube.002', me_cube_002)

# ---- transforms, parenting, visibility, modifiers, constraints
ob_cube.location = (0.0, 0.0, 0.9727)
ob_cube.scale = (0.2795, 0.2795, 0.2795)
ob_cube.lock_rotations_4d = False
ob_cube.empty_display_type = 'ARROWS'
ob_cube.lineart.crease_threshold = 0.0
_m = ob_cube.modifiers.new('Mirror', 'MIRROR')
_m = ob_cube.modifiers.new('Auto Smooth', 'NODES')
_m.node_group = ng_auto_smooth
_gi = [s.identifier for s in ng_auto_smooth.interface.items_tree if s.item_type == 'SOCKET' and s.in_out == 'INPUT']
_m[_gi[1]] = 3.142  # Angle
ob_cube_001.location = (0.0, 0.0, 1.0)
ob_cube_001.scale = (1.0, 1.0, 2.0)
ob_cube_001.lineart.crease_threshold = 0.0
ob_cube_002.location = (0.0, 0.0, 0.9727)
ob_cube_002.scale = (0.2795, 0.2795, 0.2795)
ob_cube_002.lock_rotations_4d = False
ob_cube_002.empty_display_type = 'ARROWS'
ob_cube_002.lineart.crease_threshold = 0.0
_m = ob_cube_002.modifiers.new('Mirror', 'MIRROR')
_m = ob_cube_002.modifiers.new('Auto Smooth', 'NODES')
_m.node_group = ng_auto_smooth
_gi = [s.identifier for s in ng_auto_smooth.interface.items_tree if s.item_type == 'SOCKET' and s.in_out == 'INPUT']
_m[_gi[1]] = 3.142  # Angle

# ---- collection membership
col_collection.objects.link(ob_cube)
col_collection.objects.link(ob_cube_001)
col_collection.objects.link(ob_cube_002)

# ---- scene / render settings (as saved in the file)
scene.frame_start = 1; scene.frame_end = 250; scene.frame_set(2)
scene.render.engine = 'BLENDER_EEVEE_NEXT'
scene.cycles.use_denoising = False
scene.cycles.samples = 128
scene.cycles.sampling_pattern = 'TABULATED_SOBOL'
scene.cycles.use_adaptive_sampling = False
scene.cycles.use_light_tree = False
scene.view_settings.view_transform = 'Filmic'
bpy.context.view_layer.update()

# ---- added for rendering (the .blend has no active camera and no usable light): camera, sun
cam_auto = bpy.data.cameras.new('AutoCamera')
cam_auto.lens = 50.0
cam_auto.sensor_width = 36.0
cam_auto.clip_end = 1000.0
ob_auto_camera = bpy.data.objects.new('AutoCamera', cam_auto)
scene.collection.objects.link(ob_auto_camera)
ob_auto_camera.location = (2.99729, -3.59674, 3.38778)
ob_auto_camera.rotation_euler = (1.09748, -7.21219e-08, 0.694738)
scene.camera = ob_auto_camera
light_auto_sun = bpy.data.lights.new('AutoSun', 'SUN')
light_auto_sun.energy = 3.0
light_auto_sun.angle = 0.0523599
ob_auto_sun = bpy.data.objects.new('AutoSun', light_auto_sun)
scene.collection.objects.link(ob_auto_sun)
ob_auto_sun.rotation_euler = (0.872665, 0.174533, 0.523599)
bpy.context.view_layer.update()
